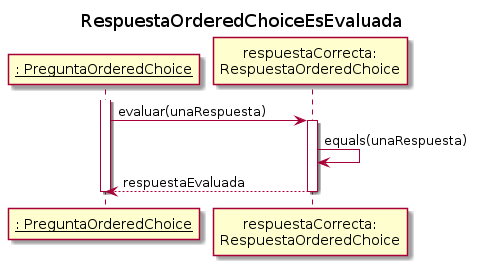

The diagram above was rendered by PlantUML. Its source (embedded in the PNG):
@startuml
skinparam classAttributeIconSize 0

title RespuestaOrderedChoiceEsEvaluada

participant "__: PreguntaOrderedChoice__" as PreguntaOrderedChoice
participant "respuestaCorrecta:\nRespuestaOrderedChoice" as respuesta

activate PreguntaOrderedChoice
    PreguntaOrderedChoice -> respuesta: evaluar(unaRespuesta)
    activate respuesta
        respuesta -> respuesta: equals(unaRespuesta)
        respuesta --> PreguntaOrderedChoice: respuestaEvaluada
    deactivate respuesta
deactivate PreguntaOrderedChoice

@enduml